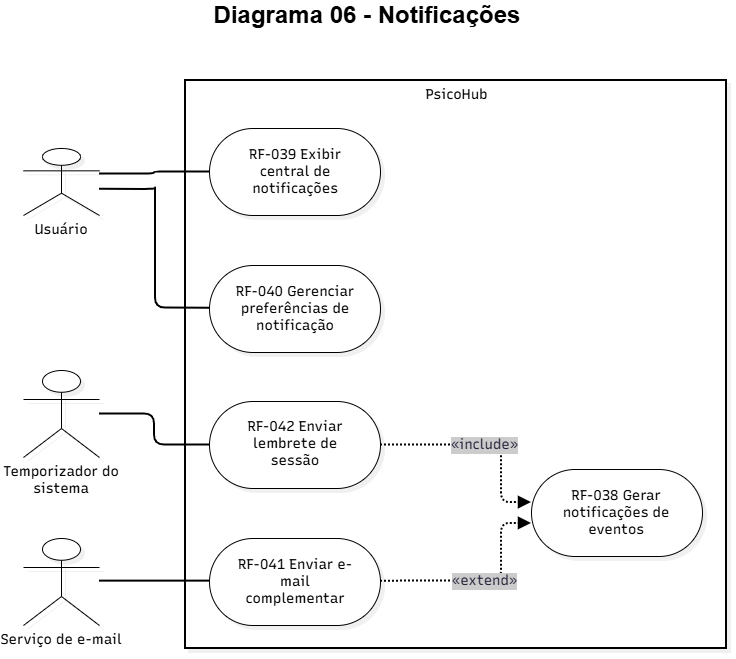

The diagram above was exported from draw.io. Its source (the exported page's mxGraphModel, read from the mxfile embedded in the PNG):
<mxGraphModel dx="1251" dy="785" grid="1" gridSize="10" guides="1" tooltips="1" connect="1" arrows="1" fold="1" page="1" pageScale="1" pageWidth="827" pageHeight="1169" math="0" shadow="0">
  <root>
    <mxCell id="0" />
    <mxCell id="1" parent="0" />
    <UserObject label="" mermaidData="{&#10;  &quot;data&quot;: &quot;flowchart LR\n    USU[\&quot;«actor»&lt;br/&gt;Usuário\&quot;]\n    TMP[\&quot;«actor»&lt;br/&gt;Temporizador do sistema\&quot;]\n    EML[\&quot;«actor»&lt;br/&gt;Serviço de e-mail\&quot;]\n\n    subgraph PSICOHUB[\&quot;PsicoHub - 11.2.6 Notificações\&quot;]\n        direction TB\n        RF038([\&quot;RF-038 Gerar notificações de eventos\&quot;])\n        RF039([\&quot;RF-039 Exibir central de notificações\&quot;])\n        RF040([\&quot;RF-040 Gerenciar preferências de notificação\&quot;])\n        RF041([\&quot;RF-041 Enviar e-mail complementar\&quot;])\n        RF042([\&quot;RF-042 Enviar lembrete de sessão\&quot;])\n    end\n\n    USU --- RF039\n    USU --- RF040\n    TMP --- RF042\n    EML --- RF041\n\n    RF041 -.-&gt;|\&quot;«extend»\&quot;| RF038\n    RF042 -.-&gt;|\&quot;«include»\&quot;| RF038\n\n    classDef default fill:#FFFFFF,stroke:#000000,stroke-width:1px,color:#000000\n    style PSICOHUB fill:#FFFFFF,stroke:#000000,stroke-width:2px,color:#000000&quot;,&#10;  &quot;config&quot;: null,&#10;  &quot;version&quot;: &quot;12&quot;&#10;}" id="4zqUEQhJVxt_diyPvvcI-1">
      <mxCell connectable="0" parent="1" style="group;transparentBounds=1;editIcon=1;lockedGroup=0;groupPadding=10;" vertex="1">
        <mxGeometry as="geometry" />
      </mxCell>
    </UserObject>
    <UserObject label="PsicoHub" mermaidId="n:PSICOHUB" mermaidBaseStyle="html=1;whiteSpace=nowrap;strokeWidth=2;verticalAlign=top;fillColor=default;strokeColor=default;fontColor=default;fontFamily=Recursive;fontSize=14;shadow=1;shadowColor=#000000;shadowOffsetX=4;shadowOffsetY=4;shadowBlur=0;shadowOpacity=6;" mermaidBaseValue="PsicoHub - 11.2.6 Notificações" id="4zqUEQhJVxt_diyPvvcI-2">
      <mxCell parent="4zqUEQhJVxt_diyPvvcI-1" style="html=1;whiteSpace=nowrap;strokeWidth=2;verticalAlign=top;fillColor=default;strokeColor=default;fontColor=default;fontFamily=Recursive;fontSize=14;shadow=1;shadowColor=#000000;shadowOffsetX=4;shadowOffsetY=4;shadowBlur=0;shadowOpacity=6;fontSource=https%3A%2F%2Ffonts.googleapis.com%2Fcss%3Ffamily%3DRecursive;" vertex="1">
        <mxGeometry height="568" width="541" x="232" y="140" as="geometry" />
      </mxCell>
    </UserObject>
    <UserObject label="RF-038 Gerar notificações de eventos" mermaidId="n:RF038" mermaidBaseStyle="html=1;rounded=1;whiteSpace=wrap;arcSize=50;strokeWidth=1;fillColor=default;strokeColor=default;fontColor=default;fontFamily=Recursive;fontSize=14;shadow=1;shadowColor=#000000;shadowOffsetX=4;shadowOffsetY=4;shadowBlur=0;shadowOpacity=6;" mermaidBaseValue="RF-038 Gerar notificações de eventos" id="4zqUEQhJVxt_diyPvvcI-3">
      <mxCell parent="4zqUEQhJVxt_diyPvvcI-2" style="html=1;rounded=1;whiteSpace=wrap;arcSize=50;strokeWidth=1;fillColor=default;strokeColor=default;fontColor=default;fontFamily=Recursive;fontSize=14;shadow=1;shadowColor=#000000;shadowOffsetX=4;shadowOffsetY=4;shadowBlur=0;shadowOpacity=6;labelWidth=120;fontSource=https%3A%2F%2Ffonts.googleapis.com%2Fcss%3Ffamily%3DRecursive;" vertex="1">
        <mxGeometry height="87" width="171" x="346" y="389" as="geometry" />
      </mxCell>
    </UserObject>
    <UserObject label="RF-039 Exibir central de notificações" mermaidId="n:RF039" mermaidBaseStyle="html=1;rounded=1;whiteSpace=wrap;arcSize=50;strokeWidth=1;fillColor=default;strokeColor=default;fontColor=default;fontFamily=Recursive;fontSize=14;shadow=1;shadowColor=#000000;shadowOffsetX=4;shadowOffsetY=4;shadowBlur=0;shadowOpacity=6;" mermaidBaseValue="RF-039 Exibir central de notificações" id="4zqUEQhJVxt_diyPvvcI-4">
      <mxCell parent="4zqUEQhJVxt_diyPvvcI-2" style="html=1;rounded=1;whiteSpace=wrap;arcSize=50;strokeWidth=1;fillColor=default;strokeColor=default;fontColor=default;fontFamily=Recursive;fontSize=14;shadow=1;shadowColor=#000000;shadowOffsetX=4;shadowOffsetY=4;shadowBlur=0;shadowOpacity=6;labelWidth=120;fontSource=https%3A%2F%2Ffonts.googleapis.com%2Fcss%3Ffamily%3DRecursive;" vertex="1">
        <mxGeometry height="87" width="171" x="24" y="48" as="geometry" />
      </mxCell>
    </UserObject>
    <UserObject label="RF-040 Gerenciar preferências de notificação" mermaidId="n:RF040" mermaidBaseStyle="html=1;rounded=1;whiteSpace=wrap;arcSize=50;strokeWidth=1;fillColor=default;strokeColor=default;fontColor=default;fontFamily=Recursive;fontSize=14;shadow=1;shadowColor=#000000;shadowOffsetX=4;shadowOffsetY=4;shadowBlur=0;shadowOpacity=6;" mermaidBaseValue="RF-040 Gerenciar preferências de notificação" id="4zqUEQhJVxt_diyPvvcI-5">
      <mxCell parent="4zqUEQhJVxt_diyPvvcI-2" style="html=1;rounded=1;whiteSpace=wrap;arcSize=50;strokeWidth=1;fillColor=default;strokeColor=default;fontColor=default;fontFamily=Recursive;fontSize=14;shadow=1;shadowColor=#000000;shadowOffsetX=4;shadowOffsetY=4;shadowBlur=0;shadowOpacity=6;labelWidth=120;fontSource=https%3A%2F%2Ffonts.googleapis.com%2Fcss%3Ffamily%3DRecursive;" vertex="1">
        <mxGeometry height="87" width="171" x="24" y="185" as="geometry" />
      </mxCell>
    </UserObject>
    <UserObject label="RF-041 Enviar e-mail complementar" mermaidId="n:RF041" mermaidBaseStyle="html=1;rounded=1;whiteSpace=wrap;arcSize=50;strokeWidth=1;fillColor=default;strokeColor=default;fontColor=default;fontFamily=Recursive;fontSize=14;shadow=1;shadowColor=#000000;shadowOffsetX=4;shadowOffsetY=4;shadowBlur=0;shadowOpacity=6;" mermaidBaseValue="RF-041 Enviar e-mail complementar" id="4zqUEQhJVxt_diyPvvcI-6">
      <mxCell parent="4zqUEQhJVxt_diyPvvcI-2" style="html=1;rounded=1;whiteSpace=wrap;arcSize=50;strokeWidth=1;fillColor=default;strokeColor=default;fontColor=default;fontFamily=Recursive;fontSize=14;shadow=1;shadowColor=#000000;shadowOffsetX=4;shadowOffsetY=4;shadowBlur=0;shadowOpacity=6;labelWidth=120;fontSource=https%3A%2F%2Ffonts.googleapis.com%2Fcss%3Ffamily%3DRecursive;" vertex="1">
        <mxGeometry height="87" width="171" x="24" y="458" as="geometry" />
      </mxCell>
    </UserObject>
    <UserObject label="RF-042 Enviar lembrete de sessão" mermaidId="n:RF042" mermaidBaseStyle="html=1;rounded=1;whiteSpace=wrap;arcSize=50;strokeWidth=1;fillColor=default;strokeColor=default;fontColor=default;fontFamily=Recursive;fontSize=14;shadow=1;shadowColor=#000000;shadowOffsetX=4;shadowOffsetY=4;shadowBlur=0;shadowOpacity=6;" mermaidBaseValue="RF-042 Enviar lembrete de sessão" id="4zqUEQhJVxt_diyPvvcI-7">
      <mxCell parent="4zqUEQhJVxt_diyPvvcI-2" style="html=1;rounded=1;whiteSpace=wrap;arcSize=50;strokeWidth=1;fillColor=default;strokeColor=default;fontColor=default;fontFamily=Recursive;fontSize=14;shadow=1;shadowColor=#000000;shadowOffsetX=4;shadowOffsetY=4;shadowBlur=0;shadowOpacity=6;labelWidth=120;fontSource=https%3A%2F%2Ffonts.googleapis.com%2Fcss%3Ffamily%3DRecursive;" vertex="1">
        <mxGeometry height="87" width="171" x="24" y="321" as="geometry" />
      </mxCell>
    </UserObject>
    <UserObject label="«extend»" mermaidId="e:RF041-&gt;RF038#0" mermaidBaseStyle="edgeStyle=orthogonalEdgeStyle;rounded=1;curved=0;dashed=1;dashPattern=2 2;fixDash=1;startArrow=none;endArrow=block;endSize=8;jumpStyle=arc;jumpSize=12;strokeColor=#000000;html=1;fontSize=16;labelBackgroundColor=#cccccc;fontFamily=Recursive;fontColor=#28253D;exitX=1;exitY=0.49;entryX=0;entryY=0.62;strokeWidth=2;targetPerimeterSpacing=4;" mermaidBaseValue="«extend»" id="4zqUEQhJVxt_diyPvvcI-8">
      <mxCell edge="1" parent="4zqUEQhJVxt_diyPvvcI-2" source="4zqUEQhJVxt_diyPvvcI-6" style="edgeStyle=orthogonalEdgeStyle;rounded=1;curved=0;dashed=1;dashPattern=2 2;fixDash=1;startArrow=none;endArrow=block;endSize=8;jumpStyle=arc;jumpSize=12;strokeColor=#000000;html=1;fontSize=14;labelBackgroundColor=#cccccc;fontFamily=Recursive;fontColor=#28253D;exitX=1;exitY=0.49;entryX=0;entryY=0.62;strokeWidth=2;targetPerimeterSpacing=4;fontSource=https%3A%2F%2Ffonts.googleapis.com%2Fcss%3Ffamily%3DRecursive;" target="4zqUEQhJVxt_diyPvvcI-3">
        <mxGeometry relative="1" as="geometry">
          <Array as="points">
            <mxPoint x="316" y="501" />
            <mxPoint x="316" y="443" />
          </Array>
        </mxGeometry>
      </mxCell>
    </UserObject>
    <UserObject label="«include»" mermaidId="e:RF042-&gt;RF038#0" mermaidBaseStyle="edgeStyle=orthogonalEdgeStyle;rounded=1;curved=0;dashed=1;dashPattern=2 2;fixDash=1;startArrow=none;endArrow=block;endSize=8;jumpStyle=arc;jumpSize=12;strokeColor=#000000;html=1;fontSize=16;labelBackgroundColor=#cccccc;fontFamily=Recursive;fontColor=#28253D;exitX=1;exitY=0.5;entryX=0;entryY=0.38;strokeWidth=2;targetPerimeterSpacing=4;" mermaidBaseValue="«include»" id="4zqUEQhJVxt_diyPvvcI-9">
      <mxCell edge="1" parent="4zqUEQhJVxt_diyPvvcI-2" source="4zqUEQhJVxt_diyPvvcI-7" style="edgeStyle=orthogonalEdgeStyle;rounded=1;curved=0;dashed=1;dashPattern=2 2;fixDash=1;startArrow=none;endArrow=block;endSize=8;jumpStyle=arc;jumpSize=12;strokeColor=#000000;html=1;fontSize=14;labelBackgroundColor=#cccccc;fontFamily=Recursive;fontColor=#28253D;exitX=1;exitY=0.5;entryX=0;entryY=0.38;strokeWidth=2;targetPerimeterSpacing=4;fontSource=https%3A%2F%2Ffonts.googleapis.com%2Fcss%3Ffamily%3DRecursive;" target="4zqUEQhJVxt_diyPvvcI-3">
        <mxGeometry relative="1" as="geometry">
          <Array as="points">
            <mxPoint x="316" y="364" />
            <mxPoint x="316" y="422" />
          </Array>
        </mxGeometry>
      </mxCell>
    </UserObject>
    <UserObject label="Usuário" mermaidId="n:USU" mermaidBaseStyle="html=1;whiteSpace=wrap;strokeWidth=1;fillColor=default;strokeColor=default;fontColor=default;fontFamily=Recursive;fontSize=14;shadow=1;shadowColor=#000000;shadowOffsetX=4;shadowOffsetY=4;shadowBlur=0;shadowOpacity=6;" mermaidBaseValue="«actor»&#10;Usuário" id="4zqUEQhJVxt_diyPvvcI-10">
      <mxCell parent="4zqUEQhJVxt_diyPvvcI-1" style="html=1;whiteSpace=wrap;strokeWidth=1;fillColor=default;strokeColor=default;fontColor=default;fontFamily=Recursive;fontSize=14;shadow=1;shadowColor=#000000;shadowOffsetX=4;shadowOffsetY=4;shadowBlur=0;shadowOpacity=6;fontSource=https%3A%2F%2Ffonts.googleapis.com%2Fcss%3Ffamily%3DRecursive;shape=umlActor;verticalLabelPosition=bottom;verticalAlign=top;labelPerimeter=1;" vertex="1">
        <mxGeometry height="67" width="76" x="70" y="208" as="geometry" />
      </mxCell>
    </UserObject>
    <UserObject label="Temporizador do sistema" mermaidId="n:TMP" mermaidBaseStyle="html=1;whiteSpace=wrap;strokeWidth=1;fillColor=default;strokeColor=default;fontColor=default;fontFamily=Recursive;fontSize=14;shadow=1;shadowColor=#000000;shadowOffsetX=4;shadowOffsetY=4;shadowBlur=0;shadowOpacity=6;" mermaidBaseValue="«actor»&#10;Temporizador do sistema" id="4zqUEQhJVxt_diyPvvcI-11">
      <mxCell parent="4zqUEQhJVxt_diyPvvcI-1" style="html=1;whiteSpace=wrap;strokeWidth=1;fillColor=default;strokeColor=default;fontColor=default;fontFamily=Recursive;fontSize=14;shadow=1;shadowColor=#000000;shadowOffsetX=4;shadowOffsetY=4;shadowBlur=0;shadowOpacity=6;labelWidth=120;fontSource=https%3A%2F%2Ffonts.googleapis.com%2Fcss%3Ffamily%3DRecursive;shape=umlActor;verticalLabelPosition=bottom;verticalAlign=top;labelPerimeter=1;" vertex="1">
        <mxGeometry height="87" width="76" x="70" y="430" as="geometry" />
      </mxCell>
    </UserObject>
    <UserObject label="Serviço de e-mail" mermaidId="n:EML" mermaidBaseStyle="html=1;whiteSpace=wrap;strokeWidth=1;fillColor=default;strokeColor=default;fontColor=default;fontFamily=Recursive;fontSize=14;shadow=1;shadowColor=#000000;shadowOffsetX=4;shadowOffsetY=4;shadowBlur=0;shadowOpacity=6;" mermaidBaseValue="«actor»&#10;Serviço de e-mail" id="4zqUEQhJVxt_diyPvvcI-12">
      <mxCell parent="4zqUEQhJVxt_diyPvvcI-1" style="html=1;whiteSpace=wrap;strokeWidth=1;fillColor=default;strokeColor=default;fontColor=default;fontFamily=Recursive;fontSize=14;shadow=1;shadowColor=#000000;shadowOffsetX=4;shadowOffsetY=4;shadowBlur=0;shadowOpacity=6;labelWidth=120;fontSource=https%3A%2F%2Ffonts.googleapis.com%2Fcss%3Ffamily%3DRecursive;shape=umlActor;verticalLabelPosition=bottom;verticalAlign=top;labelPerimeter=1;" vertex="1">
        <mxGeometry height="87" width="76" x="70" y="598" as="geometry" />
      </mxCell>
    </UserObject>
    <UserObject label="" mermaidId="e:USU-&gt;RF039#0" mermaidBaseStyle="edgeStyle=orthogonalEdgeStyle;rounded=1;curved=0;startArrow=none;endArrow=none;jumpStyle=arc;jumpSize=12;strokeColor=#000000;exitX=1;exitY=0.38;entryX=0;entryY=0.5;strokeWidth=2;" mermaidBaseValue="" id="4zqUEQhJVxt_diyPvvcI-13">
      <mxCell edge="1" parent="4zqUEQhJVxt_diyPvvcI-1" source="4zqUEQhJVxt_diyPvvcI-10" style="edgeStyle=orthogonalEdgeStyle;rounded=1;curved=0;startArrow=none;endArrow=none;jumpStyle=arc;jumpSize=12;strokeColor=#000000;exitX=1;exitY=0.38;entryX=0;entryY=0.5;strokeWidth=2;" target="4zqUEQhJVxt_diyPvvcI-4">
        <mxGeometry relative="1" as="geometry">
          <Array as="points" />
        </mxGeometry>
      </mxCell>
    </UserObject>
    <UserObject label="" mermaidId="e:USU-&gt;RF040#0" mermaidBaseStyle="edgeStyle=orthogonalEdgeStyle;rounded=1;curved=0;startArrow=none;endArrow=none;jumpStyle=arc;jumpSize=12;strokeColor=#000000;exitX=1;exitY=0.61;entryX=0;entryY=0.49;strokeWidth=2;" mermaidBaseValue="" id="4zqUEQhJVxt_diyPvvcI-14">
      <mxCell edge="1" parent="4zqUEQhJVxt_diyPvvcI-1" source="4zqUEQhJVxt_diyPvvcI-10" style="edgeStyle=orthogonalEdgeStyle;rounded=1;curved=0;startArrow=none;endArrow=none;jumpStyle=arc;jumpSize=12;strokeColor=#000000;exitX=1;exitY=0.61;entryX=0;entryY=0.49;strokeWidth=2;" target="4zqUEQhJVxt_diyPvvcI-5">
        <mxGeometry relative="1" as="geometry">
          <Array as="points">
            <mxPoint x="202" y="247" />
            <mxPoint x="202" y="368" />
            <mxPoint x="222" y="368" />
          </Array>
        </mxGeometry>
      </mxCell>
    </UserObject>
    <UserObject label="" mermaidId="e:TMP-&gt;RF042#0" mermaidBaseStyle="edgeStyle=orthogonalEdgeStyle;rounded=1;curved=0;startArrow=none;endArrow=none;jumpStyle=arc;jumpSize=12;strokeColor=#000000;exitX=1;exitY=0.5;entryX=0;entryY=0.5;strokeWidth=2;" mermaidBaseValue="" id="4zqUEQhJVxt_diyPvvcI-15">
      <mxCell edge="1" parent="4zqUEQhJVxt_diyPvvcI-1" source="4zqUEQhJVxt_diyPvvcI-11" style="edgeStyle=orthogonalEdgeStyle;rounded=1;curved=0;startArrow=none;endArrow=none;jumpStyle=arc;jumpSize=12;strokeColor=#000000;exitX=1;exitY=0.5;entryX=0;entryY=0.5;strokeWidth=2;" target="4zqUEQhJVxt_diyPvvcI-7">
        <mxGeometry relative="1" as="geometry">
          <Array as="points" />
        </mxGeometry>
      </mxCell>
    </UserObject>
    <UserObject label="" mermaidId="e:EML-&gt;RF041#0" mermaidBaseStyle="edgeStyle=orthogonalEdgeStyle;rounded=1;curved=0;startArrow=none;endArrow=none;jumpStyle=arc;jumpSize=12;strokeColor=#000000;exitX=1;exitY=0.49;entryX=0;entryY=0.49;strokeWidth=2;" mermaidBaseValue="" id="4zqUEQhJVxt_diyPvvcI-16">
      <mxCell edge="1" parent="4zqUEQhJVxt_diyPvvcI-1" source="4zqUEQhJVxt_diyPvvcI-12" style="edgeStyle=orthogonalEdgeStyle;rounded=1;curved=0;startArrow=none;endArrow=none;jumpStyle=arc;jumpSize=12;strokeColor=#000000;exitX=1;exitY=0.49;entryX=0;entryY=0.49;strokeWidth=2;" target="4zqUEQhJVxt_diyPvvcI-6">
        <mxGeometry relative="1" as="geometry">
          <Array as="points" />
        </mxGeometry>
      </mxCell>
    </UserObject>
    <mxCell id="4zqUEQhJVxt_diyPvvcI-17" parent="1" style="text;html=1;whiteSpace=wrap;strokeColor=none;fillColor=none;align=center;verticalAlign=middle;rounded=0;" value="&lt;font style=&quot;font-size: 24px;&quot;&gt;&lt;b&gt;Diagrama 06 - Notificações&lt;/b&gt;&lt;/font&gt;" vertex="1">
      <mxGeometry height="30" width="380" x="224" y="60" as="geometry" />
    </mxCell>
  </root>
</mxGraphModel>